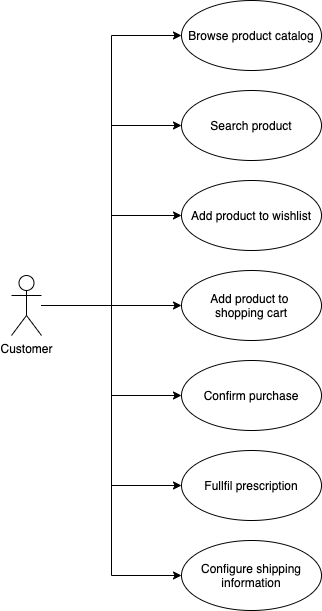

The diagram above was exported from draw.io. Its source (the exported page's mxGraphModel, read from the mxfile embedded in the PNG):
<mxGraphModel dx="946" dy="672" grid="1" gridSize="10" guides="1" tooltips="1" connect="1" arrows="1" fold="1" page="1" pageScale="1" pageWidth="827" pageHeight="1169" math="0" shadow="0">
  <root>
    <mxCell id="0" />
    <mxCell id="1" parent="0" />
    <mxCell id="2" style="edgeStyle=orthogonalEdgeStyle;rounded=0;orthogonalLoop=1;jettySize=auto;html=1;entryX=0;entryY=0.5;entryDx=0;entryDy=0;" edge="1" source="9" target="10" parent="1">
      <mxGeometry relative="1" as="geometry" />
    </mxCell>
    <mxCell id="3" style="edgeStyle=orthogonalEdgeStyle;rounded=0;orthogonalLoop=1;jettySize=auto;html=1;entryX=0;entryY=0.5;entryDx=0;entryDy=0;" edge="1" source="9" target="11" parent="1">
      <mxGeometry relative="1" as="geometry" />
    </mxCell>
    <mxCell id="4" style="edgeStyle=orthogonalEdgeStyle;rounded=0;orthogonalLoop=1;jettySize=auto;html=1;entryX=0;entryY=0.5;entryDx=0;entryDy=0;" edge="1" source="9" target="12" parent="1">
      <mxGeometry relative="1" as="geometry" />
    </mxCell>
    <mxCell id="5" style="edgeStyle=orthogonalEdgeStyle;rounded=0;orthogonalLoop=1;jettySize=auto;html=1;entryX=0;entryY=0.5;entryDx=0;entryDy=0;" edge="1" source="9" target="13" parent="1">
      <mxGeometry relative="1" as="geometry" />
    </mxCell>
    <mxCell id="6" style="edgeStyle=orthogonalEdgeStyle;rounded=0;orthogonalLoop=1;jettySize=auto;html=1;entryX=0;entryY=0.5;entryDx=0;entryDy=0;" edge="1" source="9" target="16" parent="1">
      <mxGeometry relative="1" as="geometry" />
    </mxCell>
    <mxCell id="7" style="edgeStyle=orthogonalEdgeStyle;rounded=0;orthogonalLoop=1;jettySize=auto;html=1;entryX=0;entryY=0.5;entryDx=0;entryDy=0;" edge="1" source="9" target="14" parent="1">
      <mxGeometry relative="1" as="geometry" />
    </mxCell>
    <mxCell id="8" style="edgeStyle=orthogonalEdgeStyle;rounded=0;orthogonalLoop=1;jettySize=auto;html=1;entryX=0;entryY=0.5;entryDx=0;entryDy=0;" edge="1" source="9" target="15" parent="1">
      <mxGeometry relative="1" as="geometry" />
    </mxCell>
    <mxCell id="9" value="Customer" style="shape=umlActor;verticalLabelPosition=bottom;verticalAlign=top;html=1;" vertex="1" parent="1">
      <mxGeometry x="60" y="295" width="30" height="60" as="geometry" />
    </mxCell>
    <mxCell id="10" value="Browse product catalog" style="ellipse;whiteSpace=wrap;html=1;" vertex="1" parent="1">
      <mxGeometry x="230" y="20" width="140" height="70" as="geometry" />
    </mxCell>
    <mxCell id="11" value="Search product" style="ellipse;whiteSpace=wrap;html=1;" vertex="1" parent="1">
      <mxGeometry x="230" y="110" width="140" height="70" as="geometry" />
    </mxCell>
    <mxCell id="12" value="Add product to wishlist" style="ellipse;whiteSpace=wrap;html=1;" vertex="1" parent="1">
      <mxGeometry x="230" y="200" width="140" height="70" as="geometry" />
    </mxCell>
    <mxCell id="13" value="Add product to &lt;br&gt;shopping cart" style="ellipse;whiteSpace=wrap;html=1;" vertex="1" parent="1">
      <mxGeometry x="230" y="290" width="140" height="70" as="geometry" />
    </mxCell>
    <mxCell id="14" value="Fullfil prescription" style="ellipse;whiteSpace=wrap;html=1;" vertex="1" parent="1">
      <mxGeometry x="230" y="470" width="140" height="70" as="geometry" />
    </mxCell>
    <mxCell id="15" value="Configure shipping information" style="ellipse;whiteSpace=wrap;html=1;" vertex="1" parent="1">
      <mxGeometry x="230" y="560" width="140" height="70" as="geometry" />
    </mxCell>
    <mxCell id="16" value="Confirm purchase" style="ellipse;whiteSpace=wrap;html=1;" vertex="1" parent="1">
      <mxGeometry x="230" y="380" width="140" height="70" as="geometry" />
    </mxCell>
  </root>
</mxGraphModel>